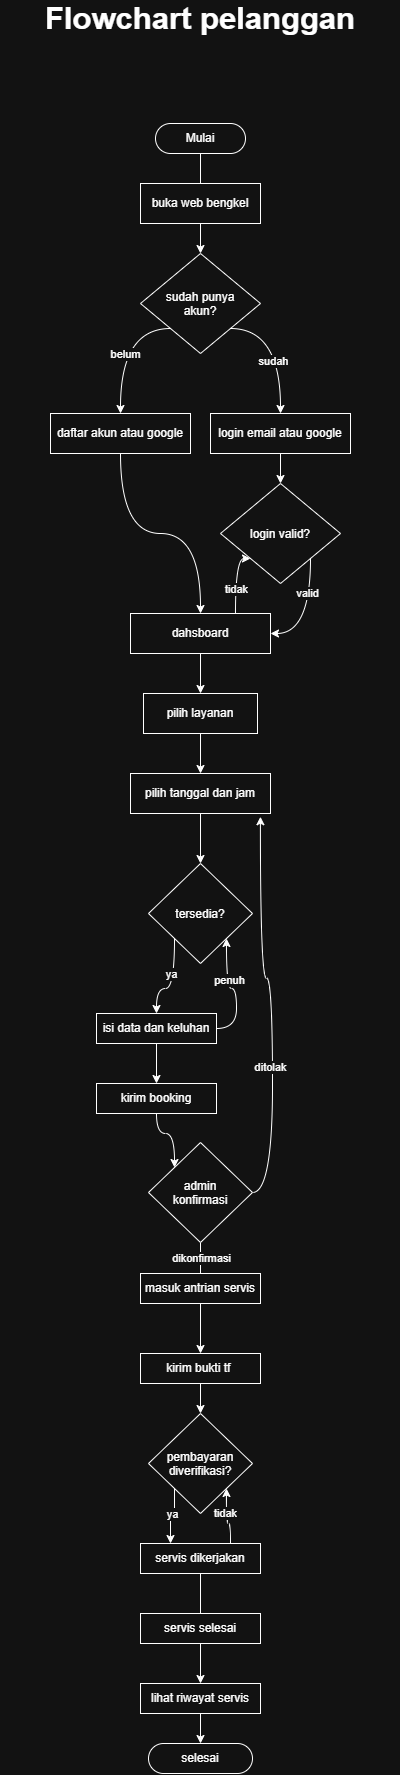

The diagram above was exported from draw.io. Its source (the exported page's mxGraphModel, read from the mxfile embedded in the PNG):
<mxGraphModel dx="1488" dy="867" grid="1" gridSize="10" guides="1" tooltips="1" connect="1" arrows="1" fold="1" page="1" pageScale="1" pageWidth="827" pageHeight="1169" math="0" shadow="0">
  <root>
    <mxCell id="0" />
    <mxCell id="1" parent="0" />
    <mxCell id="pQaacKRTWLb9UhEG0MnC-22" edge="1" parent="1" source="pQaacKRTWLb9UhEG0MnC-1" style="edgeStyle=orthogonalEdgeStyle;rounded=0;orthogonalLoop=1;jettySize=auto;html=1;defaultLabelBackgroundColor=gap;" target="pQaacKRTWLb9UhEG0MnC-4" value="">
      <mxGeometry relative="1" as="geometry" />
    </mxCell>
    <mxCell id="pQaacKRTWLb9UhEG0MnC-1" parent="1" style="rounded=1;whiteSpace=wrap;html=1;roundedPerimeter=1;arcSize=50;" value="Mulai" vertex="1">
      <mxGeometry height="30" width="90" x="369" y="230" as="geometry" />
    </mxCell>
    <mxCell id="pQaacKRTWLb9UhEG0MnC-2" parent="1" style="rounded=0;whiteSpace=wrap;html=1;" value="buka web bengkel" vertex="1">
      <mxGeometry height="40" width="120" x="354" y="290" as="geometry" />
    </mxCell>
    <mxCell id="pQaacKRTWLb9UhEG0MnC-23" edge="1" parent="1" source="pQaacKRTWLb9UhEG0MnC-4" style="edgeStyle=orthogonalEdgeStyle;rounded=0;orthogonalLoop=1;jettySize=auto;html=1;exitX=0;exitY=1;exitDx=0;exitDy=0;entryX=0.5;entryY=0;entryDx=0;entryDy=0;defaultLabelBackgroundColor=gap;curved=1;curveGeometry=1;" target="pQaacKRTWLb9UhEG0MnC-5">
      <mxGeometry relative="1" as="geometry">
        <Array as="points">
          <mxPoint x="334" y="435" />
        </Array>
      </mxGeometry>
    </mxCell>
    <mxCell id="pQaacKRTWLb9UhEG0MnC-26" connectable="0" parent="pQaacKRTWLb9UhEG0MnC-23" style="edgeLabel;html=1;align=center;verticalAlign=middle;resizable=0;points=[];defaultLabelBackgroundColor=gap;" value="belum" vertex="1">
      <mxGeometry relative="1" x="-0.0566" y="-5" as="geometry">
        <mxPoint as="offset" />
      </mxGeometry>
    </mxCell>
    <mxCell id="pQaacKRTWLb9UhEG0MnC-25" edge="1" parent="1" source="pQaacKRTWLb9UhEG0MnC-4" style="edgeStyle=orthogonalEdgeStyle;rounded=0;orthogonalLoop=1;jettySize=auto;html=1;exitX=1;exitY=1;exitDx=0;exitDy=0;defaultLabelBackgroundColor=gap;curved=1;curveGeometry=1;entryX=0.5;entryY=0;entryDx=0;entryDy=0;" target="pQaacKRTWLb9UhEG0MnC-6">
      <mxGeometry relative="1" as="geometry">
        <Array as="points">
          <mxPoint x="494" y="435" />
        </Array>
        <mxPoint x="500" y="510" as="targetPoint" />
      </mxGeometry>
    </mxCell>
    <mxCell id="pQaacKRTWLb9UhEG0MnC-27" connectable="0" parent="pQaacKRTWLb9UhEG0MnC-25" style="edgeLabel;html=1;align=center;verticalAlign=middle;resizable=0;points=[];defaultLabelBackgroundColor=gap;" value="sudah" vertex="1">
      <mxGeometry relative="1" x="0.0484" as="geometry">
        <mxPoint as="offset" />
      </mxGeometry>
    </mxCell>
    <mxCell id="pQaacKRTWLb9UhEG0MnC-4" parent="1" style="rhombus;whiteSpace=wrap;html=1;shapeInside=1;" value="sudah punya akun?" vertex="1">
      <mxGeometry height="100" width="120" x="354" y="360" as="geometry" />
    </mxCell>
    <mxCell id="pQaacKRTWLb9UhEG0MnC-28" edge="1" parent="1" source="pQaacKRTWLb9UhEG0MnC-5" style="edgeStyle=orthogonalEdgeStyle;rounded=0;orthogonalLoop=1;jettySize=auto;html=1;exitX=0.5;exitY=1;exitDx=0;exitDy=0;entryX=0.5;entryY=0;entryDx=0;entryDy=0;defaultLabelBackgroundColor=gap;curved=1;curveGeometry=1;" target="pQaacKRTWLb9UhEG0MnC-8">
      <mxGeometry relative="1" as="geometry" />
    </mxCell>
    <mxCell id="pQaacKRTWLb9UhEG0MnC-5" parent="1" style="rounded=0;whiteSpace=wrap;html=1;" value="daftar akun atau google" vertex="1">
      <mxGeometry height="40" width="140" x="264" y="520" as="geometry" />
    </mxCell>
    <mxCell id="pQaacKRTWLb9UhEG0MnC-29" edge="1" parent="1" source="pQaacKRTWLb9UhEG0MnC-6" style="edgeStyle=orthogonalEdgeStyle;rounded=0;orthogonalLoop=1;jettySize=auto;html=1;exitX=0.5;exitY=1;exitDx=0;exitDy=0;defaultLabelBackgroundColor=gap;" target="pQaacKRTWLb9UhEG0MnC-7">
      <mxGeometry relative="1" as="geometry" />
    </mxCell>
    <mxCell id="pQaacKRTWLb9UhEG0MnC-6" parent="1" style="rounded=0;whiteSpace=wrap;html=1;" value="login email atau google" vertex="1">
      <mxGeometry height="40" width="140" x="424" y="520" as="geometry" />
    </mxCell>
    <mxCell id="pQaacKRTWLb9UhEG0MnC-30" edge="1" parent="1" source="pQaacKRTWLb9UhEG0MnC-7" style="edgeStyle=orthogonalEdgeStyle;rounded=0;orthogonalLoop=1;jettySize=auto;html=1;exitX=1;exitY=1;exitDx=0;exitDy=0;entryX=1;entryY=0.5;entryDx=0;entryDy=0;defaultLabelBackgroundColor=gap;curved=1;curveGeometry=1;" target="pQaacKRTWLb9UhEG0MnC-8">
      <mxGeometry relative="1" as="geometry" />
    </mxCell>
    <mxCell id="pQaacKRTWLb9UhEG0MnC-32" connectable="0" parent="pQaacKRTWLb9UhEG0MnC-30" style="edgeLabel;html=1;align=center;verticalAlign=middle;resizable=0;points=[];defaultLabelBackgroundColor=gap;" value="valid" vertex="1">
      <mxGeometry relative="1" x="-0.2534" y="-1" as="geometry">
        <mxPoint as="offset" />
      </mxGeometry>
    </mxCell>
    <mxCell id="pQaacKRTWLb9UhEG0MnC-7" parent="1" style="rhombus;whiteSpace=wrap;html=1;shapeInside=1;" value="login valid?" vertex="1">
      <mxGeometry height="100" width="120" x="434" y="590" as="geometry" />
    </mxCell>
    <mxCell id="pQaacKRTWLb9UhEG0MnC-33" edge="1" parent="1" source="pQaacKRTWLb9UhEG0MnC-8" style="edgeStyle=orthogonalEdgeStyle;rounded=0;orthogonalLoop=1;jettySize=auto;html=1;exitX=0.75;exitY=0;exitDx=0;exitDy=0;entryX=0;entryY=1;entryDx=0;entryDy=0;defaultLabelBackgroundColor=gap;curved=1;curveGeometry=1;" target="pQaacKRTWLb9UhEG0MnC-7">
      <mxGeometry relative="1" as="geometry">
        <Array as="points">
          <mxPoint x="449" y="665" />
        </Array>
      </mxGeometry>
    </mxCell>
    <mxCell id="pQaacKRTWLb9UhEG0MnC-34" connectable="0" parent="pQaacKRTWLb9UhEG0MnC-33" style="edgeLabel;html=1;align=center;verticalAlign=middle;resizable=0;points=[];defaultLabelBackgroundColor=gap;" value="tidak" vertex="1">
      <mxGeometry relative="1" x="-0.1911" y="1" as="geometry">
        <mxPoint y="1" as="offset" />
      </mxGeometry>
    </mxCell>
    <mxCell id="pQaacKRTWLb9UhEG0MnC-35" edge="1" parent="1" source="pQaacKRTWLb9UhEG0MnC-8" style="edgeStyle=orthogonalEdgeStyle;rounded=0;orthogonalLoop=1;jettySize=auto;html=1;exitX=0.5;exitY=1;exitDx=0;exitDy=0;entryX=0.5;entryY=0;entryDx=0;entryDy=0;defaultLabelBackgroundColor=gap;" target="pQaacKRTWLb9UhEG0MnC-9">
      <mxGeometry relative="1" as="geometry" />
    </mxCell>
    <mxCell id="pQaacKRTWLb9UhEG0MnC-8" parent="1" style="rounded=0;whiteSpace=wrap;html=1;" value="dahsboard" vertex="1">
      <mxGeometry height="40" width="140" x="344" y="720" as="geometry" />
    </mxCell>
    <mxCell id="pQaacKRTWLb9UhEG0MnC-36" edge="1" parent="1" source="pQaacKRTWLb9UhEG0MnC-9" style="edgeStyle=orthogonalEdgeStyle;rounded=0;orthogonalLoop=1;jettySize=auto;html=1;exitX=0.5;exitY=1;exitDx=0;exitDy=0;entryX=0.5;entryY=0;entryDx=0;entryDy=0;defaultLabelBackgroundColor=gap;" target="pQaacKRTWLb9UhEG0MnC-10">
      <mxGeometry relative="1" as="geometry" />
    </mxCell>
    <mxCell id="pQaacKRTWLb9UhEG0MnC-9" parent="1" style="rounded=0;whiteSpace=wrap;html=1;" value="pilih layanan" vertex="1">
      <mxGeometry height="40" width="114" x="357" y="800" as="geometry" />
    </mxCell>
    <mxCell id="pQaacKRTWLb9UhEG0MnC-37" edge="1" parent="1" source="pQaacKRTWLb9UhEG0MnC-10" style="edgeStyle=orthogonalEdgeStyle;rounded=0;orthogonalLoop=1;jettySize=auto;html=1;exitX=0.5;exitY=1;exitDx=0;exitDy=0;entryX=0.5;entryY=0;entryDx=0;entryDy=0;defaultLabelBackgroundColor=gap;" target="pQaacKRTWLb9UhEG0MnC-11">
      <mxGeometry relative="1" as="geometry" />
    </mxCell>
    <mxCell id="pQaacKRTWLb9UhEG0MnC-10" parent="1" style="rounded=0;whiteSpace=wrap;html=1;" value="pilih tanggal dan jam" vertex="1">
      <mxGeometry height="40" width="140" x="344" y="880" as="geometry" />
    </mxCell>
    <mxCell id="pQaacKRTWLb9UhEG0MnC-38" edge="1" parent="1" source="pQaacKRTWLb9UhEG0MnC-11" style="edgeStyle=orthogonalEdgeStyle;rounded=0;orthogonalLoop=1;jettySize=auto;html=1;exitX=0;exitY=1;exitDx=0;exitDy=0;entryX=0.5;entryY=0;entryDx=0;entryDy=0;defaultLabelBackgroundColor=gap;curved=1;curveGeometry=1;" target="pQaacKRTWLb9UhEG0MnC-12">
      <mxGeometry relative="1" as="geometry" />
    </mxCell>
    <mxCell id="pQaacKRTWLb9UhEG0MnC-40" connectable="0" parent="pQaacKRTWLb9UhEG0MnC-38" style="edgeLabel;html=1;align=center;verticalAlign=middle;resizable=0;points=[];defaultLabelBackgroundColor=gap;" value="ya" vertex="1">
      <mxGeometry relative="1" x="-0.117" y="-2" as="geometry">
        <mxPoint as="offset" />
      </mxGeometry>
    </mxCell>
    <mxCell id="pQaacKRTWLb9UhEG0MnC-11" parent="1" style="rhombus;whiteSpace=wrap;html=1;shapeInside=1;" value="tersedia?" vertex="1">
      <mxGeometry height="100" width="104" x="362" y="970" as="geometry" />
    </mxCell>
    <mxCell id="pQaacKRTWLb9UhEG0MnC-39" edge="1" parent="1" source="pQaacKRTWLb9UhEG0MnC-12" style="edgeStyle=orthogonalEdgeStyle;rounded=0;orthogonalLoop=1;jettySize=auto;html=1;exitX=1;exitY=0.5;exitDx=0;exitDy=0;entryX=1;entryY=1;entryDx=0;entryDy=0;defaultLabelBackgroundColor=gap;curved=1;curveGeometry=1;" target="pQaacKRTWLb9UhEG0MnC-11">
      <mxGeometry relative="1" as="geometry" />
    </mxCell>
    <mxCell id="pQaacKRTWLb9UhEG0MnC-42" connectable="0" parent="pQaacKRTWLb9UhEG0MnC-39" style="edgeLabel;html=1;align=center;verticalAlign=middle;resizable=0;points=[];defaultLabelBackgroundColor=gap;" value="penuh" vertex="1">
      <mxGeometry relative="1" x="0.2154" y="-1" as="geometry">
        <mxPoint as="offset" />
      </mxGeometry>
    </mxCell>
    <mxCell id="pQaacKRTWLb9UhEG0MnC-43" edge="1" parent="1" source="pQaacKRTWLb9UhEG0MnC-12" style="edgeStyle=orthogonalEdgeStyle;rounded=0;orthogonalLoop=1;jettySize=auto;html=1;exitX=0.5;exitY=1;exitDx=0;exitDy=0;entryX=0.5;entryY=0;entryDx=0;entryDy=0;defaultLabelBackgroundColor=gap;" target="pQaacKRTWLb9UhEG0MnC-13">
      <mxGeometry relative="1" as="geometry" />
    </mxCell>
    <mxCell id="pQaacKRTWLb9UhEG0MnC-12" parent="1" style="rounded=0;whiteSpace=wrap;html=1;" value="isi data dan keluhan" vertex="1">
      <mxGeometry height="30" width="120" x="310" y="1120" as="geometry" />
    </mxCell>
    <mxCell id="pQaacKRTWLb9UhEG0MnC-45" edge="1" parent="1" source="pQaacKRTWLb9UhEG0MnC-13" style="edgeStyle=orthogonalEdgeStyle;rounded=0;orthogonalLoop=1;jettySize=auto;html=1;exitX=0.5;exitY=1;exitDx=0;exitDy=0;entryX=0;entryY=0;entryDx=0;entryDy=0;defaultLabelBackgroundColor=gap;curved=1;curveGeometry=1;" target="pQaacKRTWLb9UhEG0MnC-14">
      <mxGeometry relative="1" as="geometry" />
    </mxCell>
    <mxCell id="pQaacKRTWLb9UhEG0MnC-13" parent="1" style="rounded=0;whiteSpace=wrap;html=1;" value="kirim booking" vertex="1">
      <mxGeometry height="30" width="120" x="310" y="1190" as="geometry" />
    </mxCell>
    <mxCell id="pQaacKRTWLb9UhEG0MnC-46" edge="1" parent="1" source="pQaacKRTWLb9UhEG0MnC-14" style="edgeStyle=orthogonalEdgeStyle;rounded=0;orthogonalLoop=1;jettySize=auto;html=1;exitX=1;exitY=0.5;exitDx=0;exitDy=0;entryX=0.928;entryY=1.081;entryDx=0;entryDy=0;defaultLabelBackgroundColor=gap;curved=1;curveGeometry=1;entryPerimeter=0;" target="pQaacKRTWLb9UhEG0MnC-10">
      <mxGeometry relative="1" x="-0.2392" as="geometry" />
    </mxCell>
    <mxCell id="pQaacKRTWLb9UhEG0MnC-47" connectable="0" parent="pQaacKRTWLb9UhEG0MnC-46" style="edgeLabel;html=1;align=center;verticalAlign=middle;resizable=0;points=[];defaultLabelBackgroundColor=gap;" value="ditolak" vertex="1">
      <mxGeometry relative="1" x="-0.3123" y="2" as="geometry">
        <mxPoint as="offset" />
      </mxGeometry>
    </mxCell>
    <mxCell id="pQaacKRTWLb9UhEG0MnC-48" edge="1" parent="1" source="pQaacKRTWLb9UhEG0MnC-14" style="edgeStyle=orthogonalEdgeStyle;rounded=0;orthogonalLoop=1;jettySize=auto;html=1;defaultLabelBackgroundColor=gap;" target="pQaacKRTWLb9UhEG0MnC-16" value="">
      <mxGeometry relative="1" as="geometry" />
    </mxCell>
    <mxCell id="pQaacKRTWLb9UhEG0MnC-49" connectable="0" parent="pQaacKRTWLb9UhEG0MnC-48" style="edgeLabel;html=1;align=center;verticalAlign=middle;resizable=0;points=[];defaultLabelBackgroundColor=gap;" value="dikonfirmasi" vertex="1">
      <mxGeometry relative="1" x="-0.7243" as="geometry">
        <mxPoint as="offset" />
      </mxGeometry>
    </mxCell>
    <mxCell id="pQaacKRTWLb9UhEG0MnC-14" parent="1" style="rhombus;whiteSpace=wrap;html=1;shapeInside=1;" value="admin konfirmasi" vertex="1">
      <mxGeometry height="100" width="104" x="362" y="1249" as="geometry" />
    </mxCell>
    <mxCell id="pQaacKRTWLb9UhEG0MnC-15" parent="1" style="rounded=0;whiteSpace=wrap;html=1;" value="masuk antrian servis" vertex="1">
      <mxGeometry height="30" width="120" x="354" y="1380" as="geometry" />
    </mxCell>
    <mxCell id="pQaacKRTWLb9UhEG0MnC-50" edge="1" parent="1" source="pQaacKRTWLb9UhEG0MnC-16" style="edgeStyle=orthogonalEdgeStyle;rounded=0;orthogonalLoop=1;jettySize=auto;html=1;exitX=0.5;exitY=1;exitDx=0;exitDy=0;entryX=0.5;entryY=0;entryDx=0;entryDy=0;defaultLabelBackgroundColor=gap;" target="pQaacKRTWLb9UhEG0MnC-17">
      <mxGeometry relative="1" as="geometry" />
    </mxCell>
    <mxCell id="pQaacKRTWLb9UhEG0MnC-16" parent="1" style="rounded=0;whiteSpace=wrap;html=1;" value="kirim bukti tf&amp;nbsp;" vertex="1">
      <mxGeometry height="30" width="120" x="354" y="1460" as="geometry" />
    </mxCell>
    <mxCell id="pQaacKRTWLb9UhEG0MnC-51" edge="1" parent="1" source="pQaacKRTWLb9UhEG0MnC-17" style="edgeStyle=orthogonalEdgeStyle;rounded=0;orthogonalLoop=1;jettySize=auto;html=1;exitX=0;exitY=1;exitDx=0;exitDy=0;entryX=0.25;entryY=0;entryDx=0;entryDy=0;defaultLabelBackgroundColor=gap;" target="pQaacKRTWLb9UhEG0MnC-18">
      <mxGeometry relative="1" as="geometry">
        <Array as="points">
          <mxPoint x="388" y="1620" />
          <mxPoint x="384" y="1620" />
        </Array>
      </mxGeometry>
    </mxCell>
    <mxCell id="pQaacKRTWLb9UhEG0MnC-53" connectable="0" parent="pQaacKRTWLb9UhEG0MnC-51" style="edgeLabel;html=1;align=center;verticalAlign=middle;resizable=0;points=[];defaultLabelBackgroundColor=gap;" value="ya" vertex="1">
      <mxGeometry relative="1" x="-0.0541" as="geometry">
        <mxPoint as="offset" />
      </mxGeometry>
    </mxCell>
    <mxCell id="pQaacKRTWLb9UhEG0MnC-17" parent="1" style="rhombus;whiteSpace=wrap;html=1;shapeInside=1;" value="pembayaran diverifikasi?" vertex="1">
      <mxGeometry height="100" width="104" x="362" y="1520" as="geometry" />
    </mxCell>
    <mxCell id="pQaacKRTWLb9UhEG0MnC-52" edge="1" parent="1" source="pQaacKRTWLb9UhEG0MnC-18" style="edgeStyle=orthogonalEdgeStyle;rounded=0;orthogonalLoop=1;jettySize=auto;html=1;exitX=0.75;exitY=0;exitDx=0;exitDy=0;entryX=1;entryY=1;entryDx=0;entryDy=0;defaultLabelBackgroundColor=gap;curved=1;curveGeometry=1;" target="pQaacKRTWLb9UhEG0MnC-17">
      <mxGeometry relative="1" as="geometry" />
    </mxCell>
    <mxCell id="pQaacKRTWLb9UhEG0MnC-54" connectable="0" parent="pQaacKRTWLb9UhEG0MnC-52" style="edgeLabel;html=1;align=center;verticalAlign=middle;resizable=0;points=[];defaultLabelBackgroundColor=gap;" value="tidak" vertex="1">
      <mxGeometry relative="1" x="0.1185" y="2" as="geometry">
        <mxPoint as="offset" />
      </mxGeometry>
    </mxCell>
    <mxCell id="pQaacKRTWLb9UhEG0MnC-55" edge="1" parent="1" source="pQaacKRTWLb9UhEG0MnC-18" style="edgeStyle=orthogonalEdgeStyle;rounded=0;orthogonalLoop=1;jettySize=auto;html=1;defaultLabelBackgroundColor=gap;" target="pQaacKRTWLb9UhEG0MnC-20" value="">
      <mxGeometry relative="1" as="geometry" />
    </mxCell>
    <mxCell id="pQaacKRTWLb9UhEG0MnC-18" parent="1" style="rounded=0;whiteSpace=wrap;html=1;" value="servis dikerjakan" vertex="1">
      <mxGeometry height="30" width="120" x="354" y="1650" as="geometry" />
    </mxCell>
    <mxCell id="pQaacKRTWLb9UhEG0MnC-19" parent="1" style="rounded=0;whiteSpace=wrap;html=1;" value="servis selesai" vertex="1">
      <mxGeometry height="30" width="120" x="354" y="1720" as="geometry" />
    </mxCell>
    <mxCell id="pQaacKRTWLb9UhEG0MnC-56" edge="1" parent="1" source="pQaacKRTWLb9UhEG0MnC-20" style="edgeStyle=orthogonalEdgeStyle;rounded=0;orthogonalLoop=1;jettySize=auto;html=1;defaultLabelBackgroundColor=gap;" target="pQaacKRTWLb9UhEG0MnC-21" value="">
      <mxGeometry relative="1" as="geometry" />
    </mxCell>
    <mxCell id="pQaacKRTWLb9UhEG0MnC-20" parent="1" style="rounded=0;whiteSpace=wrap;html=1;" value="lihat riwayat servis" vertex="1">
      <mxGeometry height="30" width="120" x="354" y="1790" as="geometry" />
    </mxCell>
    <mxCell id="pQaacKRTWLb9UhEG0MnC-21" parent="1" style="rounded=1;whiteSpace=wrap;html=1;roundedPerimeter=1;arcSize=50;" value="selesai" vertex="1">
      <mxGeometry height="30" width="104" x="362" y="1850" as="geometry" />
    </mxCell>
    <mxCell id="pQaacKRTWLb9UhEG0MnC-209" parent="1" style="text;html=1;whiteSpace=wrap;strokeColor=none;fillColor=none;align=center;verticalAlign=middle;rounded=0;fontStyle=1;fontSize=31;" value="Flowchart pelanggan" vertex="1">
      <mxGeometry height="30" width="400" x="214" y="110" as="geometry" />
    </mxCell>
  </root>
</mxGraphModel>